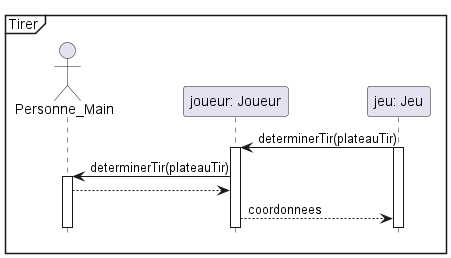

The diagram above was rendered by PlantUML. Its source (embedded in the PNG):
@startuml
'https://plantuml.com/sequence-diagram

hide footbox
mainframe Tirer

actor Personne_Main as personne
participant "joueur: Joueur" as joueur
participant "jeu: Jeu" as Jeu



Jeu -> joueur : determinerTir(plateauTir)
activate joueur
activate Jeu
joueur -> personne : determinerTir(plateauTir)
activate personne
personne --> joueur
joueur --> Jeu : coordonnees



@enduml